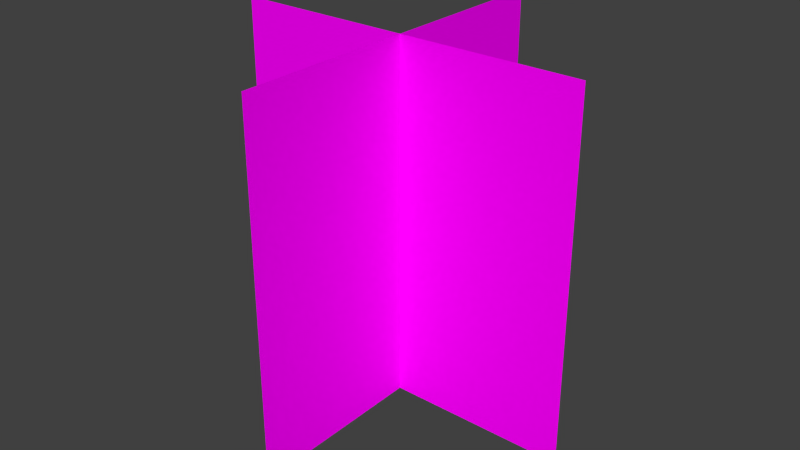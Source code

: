 # Source: db_baum_billboard.blend  (saved by Blender 2.71.0; exported with 4.5.12 LTS)
import bpy
from mathutils import Matrix  # noqa: F401  (used for matrix-valued properties, if any)

bpy.ops.wm.read_factory_settings(use_empty=True)
scene = bpy.context.scene
scene.name = 'Scene'

# ---- collections
col_collection_1 = bpy.data.collections.new('Collection 1'); scene.collection.children.link(col_collection_1)

# ---- images (referenced by path relative to the original .blend; pixels are not part of the script)
import os
ASSET_DIR = os.environ.get("B2B_ASSET_DIR", "")  # directory of the original .blend (textures are referenced by path, not embedded)
HERE = os.path.dirname(os.path.abspath(__file__))  # packed textures are extracted next to this script under _unpacked/

def load_image(name, relpath, width, height, colorspace="sRGB"):
    """Load a texture the original file referenced (path relative to the .blend, or extracted next to this script)."""
    p = next((c for c in (os.path.join(HERE, relpath), os.path.join(ASSET_DIR, relpath)) if relpath and os.path.exists(c)), "")
    if p:
        img = bpy.data.images.load(p, check_existing=True)
        img.name = name
    else:  # same state as the original file: an image datablock whose file is absent (Cycles renders it pink)
        img = bpy.data.images.new(name, width, height)
        img.source = "FILE"
        img.filepath = "//" + (relpath or name)
    img.colorspace_settings.name = colorspace
    return img
img_tree_png = load_image('tree.png', 'tree.png', 1024, 1024, 'sRGB')

# ---- materials (node trees are filled in below, after node groups)
mat_material_002 = bpy.data.materials.new('Material.002')
mat_material_002.alpha_threshold = 0.0
mat_material_002.roughness = 0.5
mat_material_002.line_color = (0.0, 0.0, 0.0, 1.0)

# ---- material node trees
mat_material_002.use_nodes = True; mat_material_002.node_tree.nodes.clear()
_N = mat_material_002.node_tree.nodes; _L = mat_material_002.node_tree.links
n0 = _N.new('ShaderNodeOutputMaterial'); n0.name = 'Material Output'; n0.location = (300, 300)
n1 = _N.new('ShaderNodeBsdfTransparent'); n1.name = 'Transparent BSDF'; n1.location = (-79, 445)
n2 = _N.new('ShaderNodeBsdfDiffuse'); n2.name = 'Diffuse BSDF'; n2.location = (-88, 130)
n3 = _N.new('ShaderNodeTexImage'); n3.name = 'Image Texture'; n3.location = (-280, 300)
n3.width = 140
n3.image = img_tree_png
n4 = _N.new('ShaderNodeMixShader'); n4.name = 'Mix Shader'; n4.location = (110, 300)
_L.new(n4.outputs[0], n0.inputs[0])
_L.new(n2.outputs[0], n4.inputs[2])
_L.new(n3.outputs[0], n2.inputs[0])
_L.new(n3.outputs[1], n4.inputs[0])
_L.new(n1.outputs[0], n4.inputs[1])
n0.is_active_output = True

# ---- world
world_world = bpy.data.worlds.new('World'); scene.world = world_world
world_world.color = (0.05088, 0.05088, 0.05088)
world_world.use_sun_shadow = False
world_world.sun_shadow_jitter_overblur = 0.0
world_world.cycles.sampling_method = 'MANUAL'
world_world.cycles.sample_map_resolution = 256

# ---- meshes
me_plane_002 = bpy.data.meshes.new('Plane.002')
me_plane_002.from_pydata([(-1.0, -1.0, 0.0), (1.0, -1.0, 0.0), (-1.0, 1.0, 0.0), (1.0, 1.0, 0.0)], [], [(0, 1, 3, 2)])
_uv = me_plane_002.uv_layers.new(name='UVMap')
_uv.uv.foreach_set('vector', [0.0001001, 9.998e-05, 0.9999, 0.0001, 0.9999, 0.9999, 9.998e-05, 0.9999])
me_plane_002.materials.append(mat_material_002)
me_plane_002.use_remesh_preserve_volume = False
me_plane_002.use_remesh_preserve_attributes = False
me_plane_002.use_mirror_vertex_groups = False
me_plane_002.update()
me_plane = bpy.data.meshes.new('Plane')
me_plane.from_pydata([(-1.0, -1.0, 0.0), (1.0, -1.0, 0.0), (-1.0, 1.0, 0.0), (1.0, 1.0, 0.0)], [], [(0, 1, 3, 2)])
_uv = me_plane.uv_layers.new(name='UVMap')
_uv.uv.foreach_set('vector', [0.0001001, 9.998e-05, 0.9999, 0.0001, 0.9999, 0.9999, 9.998e-05, 0.9999])
me_plane.materials.append(mat_material_002)
me_plane.use_remesh_preserve_volume = False
me_plane.use_remesh_preserve_attributes = False
me_plane.use_mirror_vertex_groups = False
me_plane.update()

# ---- objects
ob_plane_002 = bpy.data.objects.new('Plane.002', me_plane_002)
ob_plane = bpy.data.objects.new('Plane', me_plane)

# ---- transforms, parenting, visibility, modifiers, constraints
ob_plane_002.location = (-0.06075, -0.1082, 2.846)
ob_plane_002.rotation_euler = (1.571, -8.782e-07, 3.142)
ob_plane_002.scale = (2.782, 2.782, 2.782)
ob_plane_002.lineart.crease_threshold = 0.0
ob_plane.location = (-0.06075, -0.1082, 2.846)
ob_plane.rotation_euler = (1.571, -8.782e-07, 1.571)
ob_plane.scale = (2.782, 2.782, 2.782)
ob_plane.lineart.crease_threshold = 0.0

# ---- collection membership
col_collection_1.objects.link(ob_plane_002)
col_collection_1.objects.link(ob_plane)

# ---- scene / render settings (as saved in the file)
scene.frame_start = 1; scene.frame_end = 250; scene.frame_set(1)
scene.render.engine = 'CYCLES'
scene.render.resolution_percentage = 50
scene.render.dither_intensity = 0.0
scene.cycles.use_denoising = False
scene.cycles.samples = 10
scene.cycles.sampling_pattern = 'TABULATED_SOBOL'
scene.cycles.light_sampling_threshold = 0.0
scene.cycles.use_adaptive_sampling = False
scene.cycles.use_light_tree = False
scene.cycles.blur_glossy = 0.0
scene.cycles.volume_bounces = 1
scene.cycles.pixel_filter_type = 'GAUSSIAN'
scene.cycles.sample_clamp_indirect = 0.0
scene.view_settings.view_transform = 'Standard'
bpy.context.view_layer.update()

# ---- added for rendering (the .blend has no active camera and no usable light): camera, sun
cam_auto = bpy.data.cameras.new('AutoCamera')
cam_auto.lens = 50.0
cam_auto.sensor_width = 36.0
cam_auto.clip_end = 1000.0
ob_auto_camera = bpy.data.objects.new('AutoCamera', cam_auto)
scene.collection.objects.link(ob_auto_camera)
ob_auto_camera.location = (8.85473, -10.8068, 9.97861)
ob_auto_camera.rotation_euler = (1.09748, -7.21219e-08, 0.694738)
scene.camera = ob_auto_camera
light_auto_sun = bpy.data.lights.new('AutoSun', 'SUN')
light_auto_sun.energy = 3.0
light_auto_sun.angle = 0.0523599
ob_auto_sun = bpy.data.objects.new('AutoSun', light_auto_sun)
scene.collection.objects.link(ob_auto_sun)
ob_auto_sun.rotation_euler = (0.872665, 0.174533, 0.523599)
bpy.context.view_layer.update()
